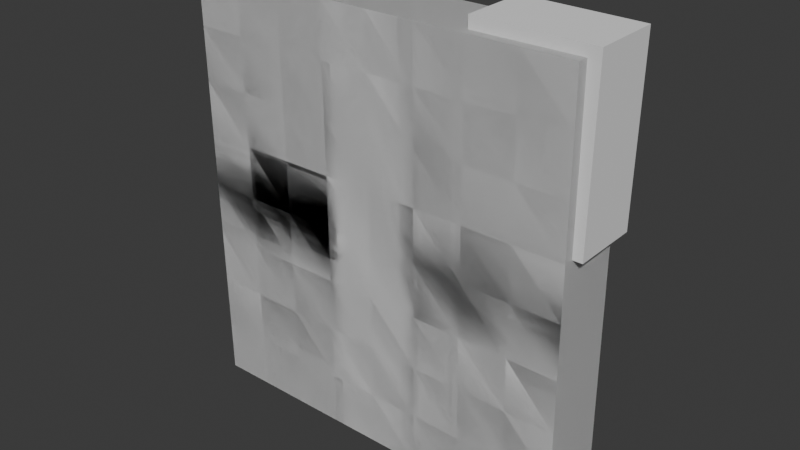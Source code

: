 # Source: maske-of-demiurg.blend  (saved by Blender 4.4.32; exported with 4.5.12 LTS)
import bpy
from mathutils import Matrix  # noqa: F401  (used for matrix-valued properties, if any)

bpy.ops.wm.read_factory_settings(use_empty=True)
scene = bpy.context.scene
scene.name = 'Scene'

# ---- world
world_world = bpy.data.worlds.new('World'); scene.world = world_world
world_world.use_nodes = True; world_world.node_tree.nodes.clear()
_N = world_world.node_tree.nodes; _L = world_world.node_tree.links
n0 = _N.new('ShaderNodeOutputWorld'); n0.name = 'World Output'; n0.location = (300, 300)
n1 = _N.new('ShaderNodeBackground'); n1.name = 'Background'; n1.location = (10, 300)
n1.inputs[0].default_value = (0.05088, 0.05088, 0.05088, 1.0)
_L.new(n1.outputs[0], n0.inputs[0])
n0.is_active_output = True
world_world.color = (0.05088, 0.05088, 0.05088)
world_world.sun_shadow_jitter_overblur = 0.0

# ---- meshes
me_x = bpy.data.meshes.new('Куб')
me_x.from_pydata([(-1.0, -1.0, -1.0), (-1.0, -1.0, 1.0), (-1.0, 1.0, -1.0), (-1.0, 1.0, 1.0), (1.0, -1.0, -1.0), (1.0, -1.0, 1.0), (1.0, 1.0, -1.0), (1.0, 1.0, 1.0), (-1.0, -1.0, 0.0), (-1.0, 1.0, 0.0), (1.0, 1.0, 0.0), (1.0, -1.0, 0.0), (0.0, 1.0, -1.0), (0.0, 1.0, 1.0), (0.0, -1.0, -1.0), (0.0, -1.0, 1.0), (0.0, -1.0, 0.0), (0.0, 1.0, 0.0), (0.5, 1.0, 1.0), (0.5, -1.0, -1.0), (0.5007, 1.0, 0.0006751), (0.5004, 0.8898, -0.9996), (0.5, -1.0, 1.0), (0.5, -1.0, 0.0), (-0.5007, 0.9993, -1.0), (-0.5, -1.0, 1.0), (-0.5, -1.0, 0.0), (-0.5, 1.0, 1.0), (-0.5, -1.0, -1.0), (-0.4996, 0.8898, 0.0004456), (-1.0, 1.0, -0.5), (1.0, 1.0, -0.5), (1.0, -1.0, -0.5), (-1.0, -1.0, -0.5), (0.0, 1.0, -0.5), (0.0, -1.0, -0.5), (0.5, -1.0, -0.5), (0.5007, 1.0, -0.5007), (-0.5002, 1.0, -0.4998), (-0.5, -1.0, -0.5), (-1.0, -1.0, 0.5), (-1.0, 1.0, 0.5), (1.0, 1.0, 0.5), (1.0, -1.0, 0.5), (0.0, -1.0, 0.5), (0.0, 1.0, 0.5), (0.5, -1.0, 0.5), (0.5, 1.0, 0.5), (-0.5, 1.0, 0.5), (-0.5, -1.0, 0.5), (-1.0, 1.0, 0.25), (1.0, 1.0, 0.25), (1.0, -1.0, 0.25), (0.0, -1.0, 0.25), (0.0, 1.0, 0.25), (0.5, -1.0, 0.25), (0.5, 1.0, 0.25), (-0.5, 1.0, 0.25), (-0.5, -1.0, 0.25), (-1.0, -1.0, 0.25), (-1.0, -1.0, 0.75), (-1.0, 1.0, 0.75), (1.0, 1.0, 0.75), (1.0, -1.0, 0.75), (0.0, -1.0, 0.75), (0.0004806, 0.8599, 0.7506), (0.5, -1.0, 0.75), (0.5, 1.0, 0.75), (-0.5, 1.0, 0.75), (-0.5, -1.0, 0.75), (-1.0, -1.0, -0.25), (-1.0, 1.0, -0.25), (1.0, 1.0, -0.25), (1.0, -1.0, -0.25), (0.0, 1.0, -0.25), (0.0, -1.0, -0.25), (0.5, -1.0, -0.25), (0.5007, 1.0, -0.2493), (-0.5002, 1.0, -0.2502), (-0.5, -1.0, -0.25), (-1.0, 1.0, -0.75), (1.0, 1.0, -0.75), (1.0, -1.0, -0.75), (0.0, 1.0, -0.75), (0.0, -1.0, -0.75), (0.5, -1.0, -0.75), (0.501, 1.0, -0.75), (-0.501, 1.0, -0.75), (-0.5, -1.0, -0.75), (-1.0, -1.0, -0.75), (0.75, 1.0, 1.0), (0.75, -1.0, -1.0), (0.7507, 0.7998, 0.0008096), (0.75, 1.0, -1.0), (0.75, -1.0, 1.0), (0.75, -1.0, 0.0), (0.75, -1.0, -0.5), (0.7504, 0.8898, -0.4996), (0.75, -1.0, 0.5), (0.75, 1.0, 0.5), (0.7507, 0.7998, 0.2508), (0.75, -1.0, 0.25), (0.75, -1.0, 0.75), (0.75, 1.0, 0.75), (0.75, -1.0, -0.25), (0.7504, 0.8898, -0.2496), (0.75, 1.0, -0.75), (0.75, -1.0, -0.75), (0.2504, 0.8898, -0.9996), (0.25, -1.0, 1.0), (0.25, -1.0, 0.0), (0.2505, 0.8599, 1.001), (0.25, -1.0, -1.0), (0.25, 0.7998, 0.001485), (0.2493, 1.0, -0.4993), (0.25, -1.0, -0.5), (0.25, 1.0, 0.5), (0.25, -1.0, 0.5), (0.25, -1.0, 0.25), (0.25, 1.0, 0.25), (0.2505, 0.8599, 0.7506), (0.25, -1.0, 0.75), (0.2493, 1.0, -0.2507), (0.25, -1.0, -0.25), (0.25, -1.0, -0.75), (0.249, 1.0, -0.75), (-0.25, 1.0, 1.0), (-0.25, -1.0, -1.0), (-0.2496, 0.8898, 0.0004456), (-0.2493, 0.9993, -1.0), (-0.25, -1.0, 1.0), (-0.25, -1.0, 0.0), (-0.25, -1.0, -0.5), (-0.2496, 0.8898, -0.4996), (-0.25, -1.0, 0.5), (-0.25, 1.0, 0.5), (-0.2493, 0.7998, 0.2508), (-0.25, -1.0, 0.25), (-0.25, -1.0, 0.75), (-0.25, 1.0, 0.75), (-0.25, -1.0, -0.25), (-0.2496, 0.8898, -0.2496), (-0.2496, 0.8898, -0.7496), (-0.25, -1.0, -0.75), (-0.75, 1.0, -1.0), (-0.75, -1.0, 1.0), (-0.75, -1.0, 0.0), (-0.75, 1.0, 1.0), (-0.75, -1.0, -1.0), (-0.75, 1.0, 0.0), (-0.7504, 1.0, -0.5004), (-0.75, -1.0, -0.5), (-0.75, 1.0, 0.5), (-0.75, -1.0, 0.5), (-0.75, -1.0, 0.25), (-0.75, 1.0, 0.25), (-0.75, 1.0, 0.75), (-0.75, -1.0, 0.75), (-0.7504, 1.0, -0.2496), (-0.75, -1.0, -0.25), (-0.75, -1.0, -0.75), (-0.75, 1.0, -0.75), (-0.4993, 1.0, -0.2493), (-0.4993, 1.0, -0.5007), (-0.7507, 1.0, -0.5007), (-0.7507, 1.0, -0.2493), (0.2504, 0.8898, 0.0004456), (0.5004, 0.8898, 0.0004456), (0.5004, 0.8898, -0.7496), (0.5007, 0.9993, -1.0), (-0.2496, 0.8898, -0.9996), (-0.4996, 0.8898, -0.9996), (-0.4996, 0.8898, -0.7496), (-0.4996, 0.8898, -0.2496), (0.5004, 0.8898, -0.2496), (0.4993, 1.0, -0.2507), (0.5004, 0.8898, -0.4996), (0.4993, 1.0, -0.4993), (-0.4996, 0.8898, -0.4996), (-0.7496, 0.8898, -0.4996), (0.2504, 0.8898, -0.4996), (-0.5007, 1.0, 0.0006745), (-0.4992, 0.8898, -0.2491), (-0.7496, 0.8898, -0.2496), (0.2504, 0.8898, -0.2496), (-0.4992, 0.8898, -0.5), (0.7507, 1.0, -0.5007), (0.7507, 1.0, -0.2493), (0.2493, 0.9993, -1.0), (0.2504, 0.8898, -0.7496), (-0.2486, 0.7998, 0.001485), (-0.2493, 1.0, -0.4993), (-0.2493, 1.0, -0.2507), (-0.249, 1.0, -0.75), (-0.7493, 0.7998, 0.0008096), (-0.5, 0.7998, 0.001484), (0.2507, 0.7998, 0.2508), (0.5007, 0.7998, 0.2508), (-0.7493, 0.7998, 0.2508), (-0.4993, 0.7998, 0.2508), (0.5014, 0.7998, 0.001485), (0.75, 1.0, 0.0), (0.75, 1.0, 0.25), (0.2493, 1.0, 0.0006751), (-0.25, 1.0, 0.25), (-0.2493, 1.0, 0.0006751), (-0.2495, 0.8599, 1.001), (0.0004806, 0.8599, 1.001), (-0.2495, 0.8599, 0.7506), (0.0, 1.0, 0.75), (0.25, 1.0, 1.0), (0.25, 1.0, 0.75), (-1.039, 1.334, 1.051), (-1.043, 1.311, 0.2526), (-1.036, -0.6693, 1.052), (-1.041, -0.6929, 0.254), (-0.4619, 1.363, 1.048), (-0.4662, 1.34, 0.25), (-0.4591, -0.6403, 1.05), (-0.4633, -0.6639, 0.2514), (0.4782, 1.28, 1.053), (0.4661, 1.259, 0.2553), (0.4822, -0.7237, 1.055), (0.4701, -0.7449, 0.2565), (1.055, 1.32, 1.046), (1.043, 1.299, 0.2478), (1.059, -0.6839, 1.047), (1.047, -0.705, 0.249), (-1.0, -1.0, -1.0), (-1.0, -1.0, 1.0), (-1.0, 1.0, -1.0), (-1.0, 1.0, 1.0), (1.0, -1.0, -1.0), (1.0, -1.0, 1.0), (1.0, 1.0, -1.0), (1.0, 1.0, 1.0), (-1.0, -1.0, 3.353e-08), (-1.0, 1.0, 3.353e-08), (1.0, 1.0, 3.353e-08), (1.0, -1.0, 3.353e-08), (-2.404e-07, 1.0, -1.0), (-2.367e-07, 1.0, 1.0), (-2.402e-07, -1.0, -1.0), (-2.364e-07, -1.0, 1.0), (-2.383e-07, -1.0, 3.353e-08), (-2.385e-07, 1.0, 3.353e-08), (0.5, 1.0, 1.0), (0.5, -1.0, -1.0), (0.5007, 1.0, 0.0006751), (0.5004, 0.8898, -0.9996), (0.5, -1.0, 1.0), (0.5, -1.0, 3.353e-08), (-0.5007, 0.9993, -1.0), (-0.5, -1.0, 1.0), (-0.5, -1.0, 3.353e-08), (-0.5, 1.0, 1.0), (-0.5, -1.0, -1.0), (-0.4996, 0.8898, 0.0004456), (-1.0, 1.0, -0.5), (1.0, 1.0, -0.5), (1.0, -1.0, -0.5), (-1.0, -1.0, -0.5), (-2.395e-07, 1.0, -0.5), (-2.392e-07, -1.0, -0.5), (0.5, -1.0, -0.5), (0.5007, 1.0, -0.5007), (-0.5002, 1.0, -0.4998), (-0.5, -1.0, -0.5), (-1.0, -1.0, 0.5), (-1.0, 1.0, 0.5), (1.0, 1.0, 0.5), (1.0, -1.0, 0.5), (-2.374e-07, -1.0, 0.5), (-2.376e-07, 1.0, 0.5), (0.5, -1.0, 0.5), (0.5, 1.0, 0.5), (-0.5, 1.0, 0.5), (-0.5, -1.0, 0.5), (-1.0, 1.0, 0.25), (1.0, 1.0, 0.25), (1.0, -1.0, 0.25), (-2.378e-07, -1.0, 0.25), (-2.381e-07, 1.0, 0.25), (0.5, -1.0, 0.25), (0.5, 1.0, 0.25), (-0.5, 1.0, 0.25), (-0.5, -1.0, 0.25), (-1.0, -1.0, 0.25), (-1.0, -1.0, 0.75), (-1.0, 1.0, 0.75), (1.0, 1.0, 0.75), (1.0, -1.0, 0.75), (-2.369e-07, -1.0, 0.75), (0.0004803, 0.8599, 0.7506), (0.5, -1.0, 0.75), (0.5, 1.0, 0.75), (-0.5, 1.0, 0.75), (-0.5, -1.0, 0.75), (-1.0, -1.0, -0.25), (-1.0, 1.0, -0.25), (1.0, 1.0, -0.25), (1.0, -1.0, -0.25), (-2.39e-07, 1.0, -0.25), (-2.388e-07, -1.0, -0.25), (0.5, -1.0, -0.25), (0.5007, 1.0, -0.2493), (-0.5002, 1.0, -0.2502), (-0.5, -1.0, -0.25), (-1.0, 1.0, -0.75), (1.0, 1.0, -0.75), (1.0, -1.0, -0.75), (-2.399e-07, 1.0, -0.75), (-2.397e-07, -1.0, -0.75), (0.5, -1.0, -0.75), (0.501, 1.0, -0.75), (-0.501, 1.0, -0.75), (-0.5, -1.0, -0.75), (-1.0, -1.0, -0.75), (0.75, 1.0, 1.0), (0.75, -1.0, -1.0), (0.7507, 0.7998, 0.0008097), (0.75, 1.0, -1.0), (0.75, -1.0, 1.0), (0.75, -1.0, 3.353e-08), (0.75, -1.0, -0.5), (0.7504, 0.8898, -0.4996), (0.75, -1.0, 0.5), (0.75, 1.0, 0.5), (0.7507, 0.7998, 0.2508), (0.75, -1.0, 0.25), (0.75, -1.0, 0.75), (0.75, 1.0, 0.75), (0.75, -1.0, -0.25), (0.7504, 0.8898, -0.2496), (0.75, 1.0, -0.75), (0.75, -1.0, -0.75), (0.2504, 0.8898, -0.9996), (0.25, -1.0, 1.0), (0.25, -1.0, 3.353e-08), (0.2505, 0.8599, 1.001), (0.25, -1.0, -1.0), (0.25, 0.7998, 0.001485), (0.2493, 1.0, -0.4993), (0.25, -1.0, -0.5), (0.25, 1.0, 0.5), (0.25, -1.0, 0.5), (0.25, -1.0, 0.25), (0.25, 1.0, 0.25), (0.2505, 0.8599, 0.7506), (0.25, -1.0, 0.75), (0.2493, 1.0, -0.2507), (0.25, -1.0, -0.25), (0.25, -1.0, -0.75), (0.249, 1.0, -0.75), (-0.25, 1.0, 1.0), (-0.25, -1.0, -1.0), (-0.2496, 0.8898, 0.0004456), (-0.2493, 0.9993, -1.0), (-0.25, -1.0, 1.0), (-0.25, -1.0, 3.353e-08), (-0.25, -1.0, -0.5), (-0.2496, 0.8898, -0.4996), (-0.25, -1.0, 0.5), (-0.25, 1.0, 0.5), (-0.2493, 0.7998, 0.2508), (-0.25, -1.0, 0.25), (-0.25, -1.0, 0.75), (-0.25, 1.0, 0.75), (-0.25, -1.0, -0.25), (-0.2496, 0.8898, -0.2496), (-0.2496, 0.8898, -0.7496), (-0.25, -1.0, -0.75), (-0.75, 1.0, -1.0), (-0.75, -1.0, 1.0), (-0.75, -1.0, 3.353e-08), (-0.75, 1.0, 1.0), (-0.75, -1.0, -1.0), (-0.75, 1.0, 3.353e-08), (-0.7504, 1.0, -0.5004), (-0.75, -1.0, -0.5), (-0.75, 1.0, 0.5), (-0.75, -1.0, 0.5), (-0.75, -1.0, 0.25), (-0.75, 1.0, 0.25), (-0.75, 1.0, 0.75), (-0.75, -1.0, 0.75), (-0.7504, 1.0, -0.2496), (-0.75, -1.0, -0.25), (-0.75, -1.0, -0.75), (-0.75, 1.0, -0.75), (-0.4993, 1.0, -0.2493), (-0.4993, 1.0, -0.5007), (-0.7507, 1.0, -0.5007), (-0.7507, 1.0, -0.2493), (0.2504, 0.8898, 0.0004456), (0.5004, 0.8898, 0.0004456), (0.5004, 0.8898, -0.7496), (0.5007, 0.9993, -1.0), (-0.2496, 0.8898, -0.9996), (-0.4996, 0.8898, -0.9996), (-0.4996, 0.8898, -0.7496), (-0.4996, 0.8898, -0.2496), (0.5004, 0.8898, -0.2496), (0.4993, 1.0, -0.2507), (0.5004, 0.8898, -0.4996), (0.4993, 1.0, -0.4993), (-0.4996, 0.8898, -0.4996), (-0.7496, 0.8898, -0.4996), (0.2504, 0.8898, -0.4996), (-0.5007, 1.0, 0.0006745), (-0.4992, 0.8898, -0.2491), (-0.7496, 0.8898, -0.2496), (0.2504, 0.8898, -0.2496), (-0.4992, 0.8898, -0.5), (0.7507, 1.0, -0.5007), (0.7507, 1.0, -0.2493), (0.2493, 0.9993, -1.0), (0.2504, 0.8898, -0.7496), (-0.2486, 0.7998, 0.001485), (-0.2493, 1.0, -0.4993), (-0.2493, 1.0, -0.2507), (-0.249, 1.0, -0.75), (-0.7493, 0.7998, 0.0008097), (-0.5, 0.7998, 0.001484), (0.2507, 0.7998, 0.2508), (0.5007, 0.7998, 0.2508), (-0.7493, 0.7998, 0.2508), (-0.4993, 0.7998, 0.2508), (0.5014, 0.7998, 0.001485), (0.75, 1.0, 3.353e-08), (0.75, 1.0, 0.25), (0.2493, 1.0, 0.0006751), (-0.25, 1.0, 0.25), (-0.2493, 1.0, 0.0006751), (-0.2495, 0.8599, 1.001), (0.0004803, 0.8599, 1.001), (-0.2495, 0.8599, 0.7506), (-2.371e-07, 1.0, 0.75), (0.25, 1.0, 1.0), (0.25, 1.0, 0.75)], [], [(60, 1, 3, 61), (103, 90, 7, 62), (62, 7, 5, 63), (157, 145, 1, 60), (93, 6, 4, 91), (147, 3, 1, 145), (159, 146, 8, 70), (72, 10, 11, 73), (187, 201, 10, 72), (70, 8, 9, 71), (192, 205, 17, 74), (123, 110, 16, 75), (210, 13, 15, 109), (129, 12, 14, 127), (121, 109, 15, 64), (208, 206, 207, 65), (102, 94, 22, 66), (90, 18, 22, 94), (104, 95, 23, 76), (184, 166, 167, 174), (188, 169, 19, 112), (211, 210, 18, 67), (156, 147, 27, 68), (144, 24, 28, 148), (158, 149, 181, 78), (140, 131, 26, 79), (126, 27, 25, 130), (138, 130, 25, 69), (143, 132, 39, 88), (161, 150, 38, 87), (189, 180, 176, 168), (107, 96, 36, 85), (124, 115, 35, 84), (193, 191, 34, 83), (89, 33, 30, 80), (106, 186, 31, 81), (81, 31, 32, 82), (160, 151, 33, 89), (137, 134, 49, 58), (155, 152, 48, 57), (119, 116, 47, 56), (101, 98, 46, 55), (204, 135, 45, 54), (118, 117, 44, 53), (154, 153, 40, 59), (51, 42, 43, 52), (202, 99, 42, 51), (59, 40, 41, 50), (8, 59, 50, 9), (201, 202, 51, 10), (10, 51, 52, 11), (146, 154, 59, 8), (110, 118, 53, 16), (205, 204, 54, 17), (95, 101, 55, 23), (113, 196, 197, 200), (194, 198, 199, 195), (131, 137, 58, 26), (134, 138, 69, 49), (152, 156, 68, 48), (116, 211, 67, 47), (98, 102, 66, 46), (135, 139, 209, 45), (117, 121, 64, 44), (153, 157, 60, 40), (42, 62, 63, 43), (99, 103, 62, 42), (40, 60, 61, 41), (132, 140, 79, 39), (179, 183, 173, 178), (114, 122, 175, 177), (96, 104, 76, 36), (115, 123, 75, 35), (191, 192, 74, 34), (33, 70, 71, 30), (186, 187, 72, 31), (31, 72, 73, 32), (151, 159, 70, 33), (148, 160, 89, 0), (6, 81, 82, 4), (93, 106, 81, 6), (0, 89, 80, 2), (129, 193, 83, 12), (112, 124, 84, 14), (91, 107, 85, 19), (108, 189, 168, 21), (144, 161, 87, 24), (127, 143, 88, 28), (4, 82, 107, 91), (169, 86, 106, 93), (176, 174, 105, 97), (32, 73, 104, 96), (47, 67, 103, 99), (43, 63, 102, 98), (11, 52, 101, 95), (200, 197, 100, 92), (56, 47, 99, 202), (52, 43, 98, 101), (86, 37, 186, 106), (82, 32, 96, 107), (73, 11, 95, 104), (7, 90, 94, 5), (63, 5, 94, 102), (77, 20, 201, 187), (169, 93, 91, 19), (67, 18, 90, 103), (12, 83, 125, 188), (19, 85, 124, 112), (36, 76, 123, 115), (34, 74, 122, 114), (46, 66, 121, 117), (45, 209, 211, 116), (17, 54, 119, 203), (23, 55, 118, 110), (55, 46, 117, 118), (54, 45, 116, 119), (85, 36, 115, 124), (83, 34, 114, 125), (65, 207, 111, 120), (12, 188, 112, 14), (74, 17, 203, 122), (66, 22, 109, 121), (18, 210, 109, 22), (76, 23, 110, 123), (14, 84, 143, 127), (171, 172, 142, 170), (38, 78, 192, 191), (35, 75, 140, 132), (48, 68, 139, 135), (44, 64, 138, 134), (16, 53, 137, 131), (195, 199, 136, 190), (57, 48, 135, 204), (53, 44, 134, 137), (172, 185, 133, 142), (84, 35, 132, 143), (64, 15, 130, 138), (13, 126, 130, 15), (75, 16, 131, 140), (68, 27, 126, 139), (24, 129, 127, 28), (182, 29, 128, 141), (2, 80, 161, 144), (28, 88, 160, 148), (39, 79, 159, 151), (30, 71, 158, 150), (49, 69, 157, 153), (41, 61, 156, 152), (9, 50, 155, 149), (26, 58, 154, 146), (58, 49, 153, 154), (50, 41, 152, 155), (88, 39, 151, 160), (80, 30, 150, 161), (71, 9, 149, 158), (2, 144, 148, 0), (61, 3, 147, 156), (79, 26, 146, 159), (27, 147, 145, 25), (69, 25, 145, 157), (78, 38, 163, 162), (38, 150, 164, 163), (158, 78, 162, 165), (150, 158, 165, 164), (203, 20, 167, 166), (86, 169, 21, 168), (129, 24, 171, 170), (24, 87, 172, 171), (177, 175, 174, 176), (162, 163, 178, 173), (163, 164, 179, 178), (114, 177, 176, 180), (20, 77, 174, 167), (78, 181, 29, 182), (165, 162, 173, 183), (175, 122, 184, 174), (37, 86, 168, 176), (87, 38, 185, 172), (186, 37, 176, 97), (77, 187, 105, 174), (187, 186, 97, 105), (169, 188, 108, 21), (188, 125, 189, 108), (125, 114, 180, 189), (122, 203, 166, 184), (181, 205, 128, 29), (38, 191, 133, 185), (192, 78, 182, 141), (193, 129, 170, 142), (191, 193, 142, 133), (205, 192, 141, 128), (164, 165, 183, 179), (181, 149, 194, 195), (119, 56, 197, 196), (155, 57, 199, 198), (201, 20, 200, 92), (56, 202, 100, 197), (202, 201, 92, 100), (203, 119, 196, 113), (57, 204, 136, 199), (204, 205, 190, 136), (149, 155, 198, 194), (20, 203, 113, 200), (205, 181, 195, 190), (126, 13, 207, 206), (209, 139, 208, 65), (13, 210, 111, 207), (211, 209, 65, 120), (210, 211, 120, 111), (139, 126, 206, 208), (212, 213, 215, 214), (214, 215, 219, 218), (218, 219, 217, 216), (216, 217, 213, 212), (214, 218, 216, 212), (219, 215, 213, 217), (220, 221, 223, 222), (222, 223, 227, 226), (226, 227, 225, 224), (224, 225, 221, 220), (222, 226, 224, 220), (227, 223, 221, 225), (288, 229, 231, 289), (331, 318, 235, 290), (290, 235, 233, 291), (385, 373, 229, 288), (321, 234, 232, 319), (375, 231, 229, 373), (387, 374, 236, 298), (300, 238, 239, 301), (415, 429, 238, 300), (298, 236, 237, 299), (420, 433, 245, 302), (351, 338, 244, 303), (438, 241, 243, 337), (357, 240, 242, 355), (349, 337, 243, 292), (436, 434, 435, 293), (330, 322, 250, 294), (318, 246, 250, 322), (332, 323, 251, 304), (412, 394, 395, 402), (416, 397, 247, 340), (439, 438, 246, 295), (384, 375, 255, 296), (372, 252, 256, 376), (386, 377, 409, 306), (368, 359, 254, 307), (354, 255, 253, 358), (366, 358, 253, 297), (371, 360, 267, 316), (389, 378, 266, 315), (417, 408, 404, 396), (335, 324, 264, 313), (352, 343, 263, 312), (421, 419, 262, 311), (317, 261, 258, 308), (334, 414, 259, 309), (309, 259, 260, 310), (388, 379, 261, 317), (365, 362, 277, 286), (383, 380, 276, 285), (347, 344, 275, 284), (329, 326, 274, 283), (432, 363, 273, 282), (346, 345, 272, 281), (382, 381, 268, 287), (279, 270, 271, 280), (430, 327, 270, 279), (287, 268, 269, 278), (236, 287, 278, 237), (429, 430, 279, 238), (238, 279, 280, 239), (374, 382, 287, 236), (338, 346, 281, 244), (433, 432, 282, 245), (323, 329, 283, 251), (341, 424, 425, 428), (422, 426, 427, 423), (359, 365, 286, 254), (362, 366, 297, 277), (380, 384, 296, 276), (344, 439, 295, 275), (326, 330, 294, 274), (363, 367, 437, 273), (345, 349, 292, 272), (381, 385, 288, 268), (270, 290, 291, 271), (327, 331, 290, 270), (268, 288, 289, 269), (360, 368, 307, 267), (407, 411, 401, 406), (342, 350, 403, 405), (324, 332, 304, 264), (343, 351, 303, 263), (419, 420, 302, 262), (261, 298, 299, 258), (414, 415, 300, 259), (259, 300, 301, 260), (379, 387, 298, 261), (376, 388, 317, 228), (234, 309, 310, 232), (321, 334, 309, 234), (228, 317, 308, 230), (357, 421, 311, 240), (340, 352, 312, 242), (319, 335, 313, 247), (336, 417, 396, 249), (372, 389, 315, 252), (355, 371, 316, 256), (232, 310, 335, 319), (397, 314, 334, 321), (404, 402, 333, 325), (260, 301, 332, 324), (275, 295, 331, 327), (271, 291, 330, 326), (239, 280, 329, 323), (428, 425, 328, 320), (284, 275, 327, 430), (280, 271, 326, 329), (314, 265, 414, 334), (310, 260, 324, 335), (301, 239, 323, 332), (235, 318, 322, 233), (291, 233, 322, 330), (305, 248, 429, 415), (397, 321, 319, 247), (295, 246, 318, 331), (240, 311, 353, 416), (247, 313, 352, 340), (264, 304, 351, 343), (262, 302, 350, 342), (274, 294, 349, 345), (273, 437, 439, 344), (245, 282, 347, 431), (251, 283, 346, 338), (283, 274, 345, 346), (282, 273, 344, 347), (313, 264, 343, 352), (311, 262, 342, 353), (293, 435, 339, 348), (240, 416, 340, 242), (302, 245, 431, 350), (294, 250, 337, 349), (246, 438, 337, 250), (304, 251, 338, 351), (242, 312, 371, 355), (399, 400, 370, 398), (266, 306, 420, 419), (263, 303, 368, 360), (276, 296, 367, 363), (272, 292, 366, 362), (244, 281, 365, 359), (423, 427, 364, 418), (285, 276, 363, 432), (281, 272, 362, 365), (400, 413, 361, 370), (312, 263, 360, 371), (292, 243, 358, 366), (241, 354, 358, 243), (303, 244, 359, 368), (296, 255, 354, 367), (252, 357, 355, 256), (410, 257, 356, 369), (230, 308, 389, 372), (256, 316, 388, 376), (267, 307, 387, 379), (258, 299, 386, 378), (277, 297, 385, 381), (269, 289, 384, 380), (237, 278, 383, 377), (254, 286, 382, 374), (286, 277, 381, 382), (278, 269, 380, 383), (316, 267, 379, 388), (308, 258, 378, 389), (299, 237, 377, 386), (230, 372, 376, 228), (289, 231, 375, 384), (307, 254, 374, 387), (255, 375, 373, 253), (297, 253, 373, 385), (306, 266, 391, 390), (266, 378, 392, 391), (386, 306, 390, 393), (378, 386, 393, 392), (431, 248, 395, 394), (314, 397, 249, 396), (357, 252, 399, 398), (252, 315, 400, 399), (405, 403, 402, 404), (390, 391, 406, 401), (391, 392, 407, 406), (342, 405, 404, 408), (248, 305, 402, 395), (306, 409, 257, 410), (393, 390, 401, 411), (403, 350, 412, 402), (265, 314, 396, 404), (315, 266, 413, 400), (414, 265, 404, 325), (305, 415, 333, 402), (415, 414, 325, 333), (397, 416, 336, 249), (416, 353, 417, 336), (353, 342, 408, 417), (350, 431, 394, 412), (409, 433, 356, 257), (266, 419, 361, 413), (420, 306, 410, 369), (421, 357, 398, 370), (419, 421, 370, 361), (433, 420, 369, 356), (392, 393, 411, 407), (409, 377, 422, 423), (347, 284, 425, 424), (383, 285, 427, 426), (429, 248, 428, 320), (284, 430, 328, 425), (430, 429, 320, 328), (431, 347, 424, 341), (285, 432, 364, 427), (432, 433, 418, 364), (377, 383, 426, 422), (248, 431, 341, 428), (433, 409, 423, 418), (354, 241, 435, 434), (437, 367, 436, 293), (241, 438, 339, 435), (439, 437, 293, 348), (438, 439, 348, 339), (367, 354, 434, 436)])
_uv = me_x.uv_layers.new(name='UVКарта')
_uv.uv.foreach_set('vector', [0.5938, 0.0, 0.625, 0.0, 0.625, 0.25, 0.5938, 0.25, 0.5938, 0.4688, 0.625, 0.4688, 0.625, 0.5, 0.5938, 0.5, 0.5938, 0.5, 0.625, 0.5, 0.625, 0.75, 0.5938, 0.75, 0.5938, 0.9688, 0.625, 0.9688, 0.625, 1.0, 0.5938, 1.0, 0.3438, 0.5, 0.375, 0.5, 0.375, 0.75, 0.3438, 0.75, 0.8438, 0.5, 0.875, 0.5, 0.875, 0.75, 0.8438, 0.75, 0.4688, 0.9688, 0.5, 0.9688, 0.5, 1.0, 0.4688, 1.0, 0.4688, 0.5, 0.5, 0.5, 0.5, 0.75, 0.4688, 0.75, 0.4688, 0.4688, 0.5, 0.4688, 0.5, 0.5, 0.4688, 0.5, 0.4688, 0.0, 0.5, 0.0, 0.5, 0.25, 0.4688, 0.25, 0.4687, 0.3438, 0.5001, 0.3438, 0.5, 0.375, 0.4688, 0.375, 0.4688, 0.8438, 0.5, 0.8438, 0.5, 0.875, 0.4688, 0.875, 0.7188, 0.5, 0.75, 0.5, 0.75, 0.75, 0.7188, 0.75, 0.2188, 0.5001, 0.25, 0.5, 0.25, 0.75, 0.2188, 0.75, 0.5938, 0.8438, 0.625, 0.8438, 0.625, 0.875, 0.5938, 0.875, 0.5938, 0.3438, 0.625, 0.3438, 0.625, 0.375, 0.5938, 0.375, 0.5938, 0.7812, 0.625, 0.7812, 0.625, 0.8125, 0.5938, 0.8125, 0.6562, 0.5, 0.6875, 0.5, 0.6875, 0.75, 0.6562, 0.75, 0.4688, 0.7812, 0.5, 0.7812, 0.5, 0.8125, 0.4688, 0.8125, 0.4688, 0.4062, 0.5, 0.4062, 0.5, 0.4375, 0.4688, 0.4375, 0.2812, 0.5001, 0.3126, 0.5001, 0.3125, 0.75, 0.2812, 0.75, 0.5938, 0.4062, 0.625, 0.4062, 0.625, 0.4375, 0.5938, 0.4375, 0.5938, 0.2812, 0.625, 0.2812, 0.625, 0.3125, 0.5938, 0.3125, 0.1562, 0.5, 0.1874, 0.5001, 0.1875, 0.75, 0.1562, 0.75, 0.4688, 0.2812, 0.5, 0.2812, 0.5001, 0.3124, 0.4687, 0.3125, 0.4688, 0.9062, 0.5, 0.9062, 0.5, 0.9375, 0.4688, 0.9375, 0.7812, 0.5, 0.8125, 0.5, 0.8125, 0.75, 0.7812, 0.75, 0.5938, 0.9062, 0.625, 0.9062, 0.625, 0.9375, 0.5938, 0.9375, 0.4062, 0.9062, 0.4375, 0.9062, 0.4375, 0.9375, 0.4062, 0.9375, 0.4062, 0.2812, 0.4374, 0.2812, 0.4375, 0.3125, 0.4063, 0.3124, 0.4062, 0.4062, 0.4375, 0.4062, 0.4375, 0.4375, 0.4062, 0.4375, 0.4062, 0.7812, 0.4375, 0.7812, 0.4375, 0.8125, 0.4062, 0.8125, 0.4062, 0.8438, 0.4375, 0.8438, 0.4375, 0.875, 0.4062, 0.875, 0.4062, 0.3439, 0.4376, 0.3438, 0.4375, 0.375, 0.4062, 0.375, 0.4062, 0.0, 0.4375, 0.0, 0.4375, 0.25, 0.4062, 0.25, 0.4062, 0.4688, 0.4374, 0.4688, 0.4375, 0.5, 0.4062, 0.5, 0.4062, 0.5, 0.4375, 0.5, 0.4375, 0.75, 0.4062, 0.75, 0.4062, 0.9688, 0.4375, 0.9688, 0.4375, 1.0, 0.4062, 1.0, 0.5312, 0.9062, 0.5625, 0.9062, 0.5625, 0.9375, 0.5312, 0.9375, 0.5312, 0.2812, 0.5625, 0.2812, 0.5625, 0.3125, 0.5312, 0.3125, 0.5312, 0.4062, 0.5625, 0.4062, 0.5625, 0.4375, 0.5312, 0.4375, 0.5312, 0.7812, 0.5625, 0.7812, 0.5625, 0.8125, 0.5312, 0.8125, 0.5312, 0.3438, 0.5625, 0.3438, 0.5625, 0.375, 0.5312, 0.375, 0.5312, 0.8438, 0.5625, 0.8438, 0.5625, 0.875, 0.5312, 0.875, 0.5312, 0.9688, 0.5625, 0.9688, 0.5625, 1.0, 0.5312, 1.0, 0.5312, 0.5, 0.5625, 0.5, 0.5625, 0.75, 0.5312, 0.75, 0.5312, 0.4688, 0.5625, 0.4688, 0.5625, 0.5, 0.5312, 0.5, 0.5312, 0.0, 0.5625, 0.0, 0.5625, 0.25, 0.5312, 0.25, 0.5, 0.0, 0.5312, 0.0, 0.5312, 0.25, 0.5, 0.25, 0.5, 0.4688, 0.5312, 0.4688, 0.5312, 0.5, 0.5, 0.5, 0.5, 0.5, 0.5312, 0.5, 0.5312, 0.75, 0.5, 0.75, 0.5, 0.9688, 0.5312, 0.9688, 0.5312, 1.0, 0.5, 1.0, 0.5, 0.8438, 0.5312, 0.8438, 0.5312, 0.875, 0.5, 0.875, 0.5001, 0.3438, 0.5312, 0.3438, 0.5312, 0.375, 0.5, 0.375, 0.5, 0.7812, 0.5312, 0.7812, 0.5312, 0.8125, 0.5, 0.8125, 0.5001, 0.4062, 0.5312, 0.4062, 0.5312, 0.4375, 0.5001, 0.4376, 0.5, 0.2812, 0.5312, 0.2812, 0.5312, 0.3125, 0.5001, 0.3124, 0.5, 0.9062, 0.5312, 0.9062, 0.5312, 0.9375, 0.5, 0.9375, 0.5625, 0.9062, 0.5938, 0.9062, 0.5938, 0.9375, 0.5625, 0.9375, 0.5625, 0.2812, 0.5938, 0.2812, 0.5938, 0.3125, 0.5625, 0.3125, 0.5625, 0.4062, 0.5938, 0.4062, 0.5938, 0.4375, 0.5625, 0.4375, 0.5625, 0.7812, 0.5938, 0.7812, 0.5938, 0.8125, 0.5625, 0.8125, 0.5625, 0.3438, 0.5938, 0.3438, 0.5938, 0.375, 0.5625, 0.375, 0.5625, 0.8438, 0.5938, 0.8438, 0.5938, 0.875, 0.5625, 0.875, 0.5625, 0.9688, 0.5938, 0.9688, 0.5938, 1.0, 0.5625, 1.0, 0.5625, 0.5, 0.5938, 0.5, 0.5938, 0.75, 0.5625, 0.75, 0.5625, 0.4688, 0.5938, 0.4688, 0.5938, 0.5, 0.5625, 0.5, 0.5625, 0.0, 0.5938, 0.0, 0.5938, 0.25, 0.5625, 0.25, 0.4375, 0.9062, 0.4688, 0.9062, 0.4688, 0.9375, 0.4375, 0.9375, 0.4375, 0.2812, 0.4688, 0.2812, 0.4688, 0.3125, 0.4375, 0.3125, 0.4376, 0.4062, 0.4687, 0.4062, 0.4687, 0.4374, 0.4376, 0.4374, 0.4375, 0.7812, 0.4688, 0.7812, 0.4688, 0.8125, 0.4375, 0.8125, 0.4375, 0.8438, 0.4688, 0.8438, 0.4688, 0.875, 0.4375, 0.875, 0.4376, 0.3438, 0.4687, 0.3438, 0.4688, 0.375, 0.4375, 0.375, 0.4375, 0.0, 0.4688, 0.0, 0.4688, 0.25, 0.4375, 0.25, 0.4374, 0.4688, 0.4688, 0.4688, 0.4688, 0.5, 0.4375, 0.5, 0.4375, 0.5, 0.4688, 0.5, 0.4688, 0.75, 0.4375, 0.75, 0.4375, 0.9688, 0.4688, 0.9688, 0.4688, 1.0, 0.4375, 1.0, 0.375, 0.9688, 0.4062, 0.9688, 0.4062, 1.0, 0.375, 1.0, 0.375, 0.5, 0.4062, 0.5, 0.4062, 0.75, 0.375, 0.75, 0.375, 0.4688, 0.4062, 0.4688, 0.4062, 0.5, 0.375, 0.5, 0.375, 0.0, 0.4062, 0.0, 0.4062, 0.25, 0.375, 0.25, 0.375, 0.3438, 0.4062, 0.3439, 0.4062, 0.375, 0.375, 0.375, 0.375, 0.8438, 0.4062, 0.8438, 0.4062, 0.875, 0.375, 0.875, 0.375, 0.7812, 0.4062, 0.7812, 0.4062, 0.8125, 0.375, 0.8125, 0.375, 0.4062, 0.4062, 0.4062, 0.4062, 0.4375, 0.375, 0.4375, 0.375, 0.2812, 0.4062, 0.2812, 0.4063, 0.3124, 0.375, 0.3124, 0.375, 0.9062, 0.4062, 0.9062, 0.4062, 0.9375, 0.375, 0.9375, 0.375, 0.75, 0.4062, 0.75, 0.4062, 0.7812, 0.375, 0.7812, 0.375, 0.4376, 0.4062, 0.4376, 0.4062, 0.4688, 0.375, 0.4688, 0.4375, 0.4375, 0.4688, 0.4375, 0.4688, 0.4688, 0.4375, 0.4688, 0.4375, 0.75, 0.4688, 0.75, 0.4688, 0.7812, 0.4375, 0.7812, 0.5625, 0.4375, 0.5938, 0.4375, 0.5938, 0.4688, 0.5625, 0.4688, 0.5625, 0.75, 0.5938, 0.75, 0.5938, 0.7812, 0.5625, 0.7812, 0.5, 0.75, 0.5312, 0.75, 0.5312, 0.7812, 0.5, 0.7812, 0.5001, 0.4376, 0.5312, 0.4375, 0.5312, 0.4688, 0.5, 0.4688, 0.5312, 0.4375, 0.5625, 0.4375, 0.5625, 0.4688, 0.5312, 0.4688, 0.5312, 0.75, 0.5625, 0.75, 0.5625, 0.7812, 0.5312, 0.7812, 0.4062, 0.4376, 0.4374, 0.4376, 0.4374, 0.4688, 0.4062, 0.4688, 0.4062, 0.75, 0.4375, 0.75, 0.4375, 0.7812, 0.4062, 0.7812, 0.4688, 0.75, 0.5, 0.75, 0.5, 0.7812, 0.4688, 0.7812, 0.625, 0.5, 0.6562, 0.5, 0.6562, 0.75, 0.625, 0.75, 0.5938, 0.75, 0.625, 0.75, 0.625, 0.7812, 0.5938, 0.7812, 0.4688, 0.4376, 0.5001, 0.4376, 0.5, 0.4688, 0.4688, 0.4688, 0.3126, 0.5001, 0.3438, 0.5, 0.3438, 0.75, 0.3125, 0.75, 0.5938, 0.4375, 0.625, 0.4375, 0.625, 0.4688, 0.5938, 0.4688, 0.375, 0.375, 0.4062, 0.375, 0.4062, 0.4061, 0.375, 0.4062, 0.375, 0.8125, 0.4062, 0.8125, 0.4062, 0.8438, 0.375, 0.8438, 0.4375, 0.8125, 0.4688, 0.8125, 0.4688, 0.8438, 0.4375, 0.8438, 0.4375, 0.375, 0.4688, 0.375, 0.4687, 0.4062, 0.4376, 0.4062, 0.5625, 0.8125, 0.5938, 0.8125, 0.5938, 0.8438, 0.5625, 0.8438, 0.5625, 0.375, 0.5938, 0.375, 0.5938, 0.4062, 0.5625, 0.4062, 0.5, 0.375, 0.5312, 0.375, 0.5312, 0.4062, 0.5001, 0.4062, 0.5, 0.8125, 0.5312, 0.8125, 0.5312, 0.8438, 0.5, 0.8438, 0.5312, 0.8125, 0.5625, 0.8125, 0.5625, 0.8438, 0.5312, 0.8438, 0.5312, 0.375, 0.5625, 0.375, 0.5625, 0.4062, 0.5312, 0.4062, 0.4062, 0.8125, 0.4375, 0.8125, 0.4375, 0.8438, 0.4062, 0.8438, 0.4062, 0.375, 0.4375, 0.375, 0.4376, 0.4062, 0.4062, 0.4061, 0.5938, 0.375, 0.625, 0.375, 0.625, 0.4062, 0.5938, 0.4062, 0.25, 0.5, 0.2812, 0.5001, 0.2812, 0.75, 0.25, 0.75, 0.4688, 0.375, 0.5, 0.375, 0.5001, 0.4062, 0.4687, 0.4062, 0.5938, 0.8125, 0.625, 0.8125, 0.625, 0.8438, 0.5938, 0.8438, 0.6875, 0.5, 0.7188, 0.5, 0.7188, 0.75, 0.6875, 0.75, 0.4688, 0.8125, 0.5, 0.8125, 0.5, 0.8438, 0.4688, 0.8438, 0.375, 0.875, 0.4062, 0.875, 0.4062, 0.9062, 0.375, 0.9062, 0.375, 0.3125, 0.4062, 0.3125, 0.4062, 0.3438, 0.375, 0.3438, 0.4375, 0.3125, 0.4687, 0.3125, 0.4687, 0.3438, 0.4376, 0.3438, 0.4375, 0.875, 0.4688, 0.875, 0.4688, 0.9062, 0.4375, 0.9062, 0.5625, 0.3125, 0.5938, 0.3125, 0.5938, 0.3438, 0.5625, 0.3438, 0.5625, 0.875, 0.5938, 0.875, 0.5938, 0.9062, 0.5625, 0.9062, 0.5, 0.875, 0.5312, 0.875, 0.5312, 0.9062, 0.5, 0.9062, 0.5001, 0.3124, 0.5312, 0.3125, 0.5312, 0.3438, 0.5001, 0.3438, 0.5312, 0.3125, 0.5625, 0.3125, 0.5625, 0.3438, 0.5312, 0.3438, 0.5312, 0.875, 0.5625, 0.875, 0.5625, 0.9062, 0.5312, 0.9062, 0.4062, 0.3125, 0.4374, 0.3126, 0.4375, 0.3438, 0.4062, 0.3438, 0.4062, 0.875, 0.4375, 0.875, 0.4375, 0.9062, 0.4062, 0.9062, 0.5938, 0.875, 0.625, 0.875, 0.625, 0.9062, 0.5938, 0.9062, 0.75, 0.5, 0.7812, 0.5, 0.7812, 0.75, 0.75, 0.75, 0.4688, 0.875, 0.5, 0.875, 0.5, 0.9062, 0.4688, 0.9062, 0.5938, 0.3125, 0.625, 0.3125, 0.625, 0.3438, 0.5938, 0.3438, 0.1874, 0.5001, 0.2188, 0.5001, 0.2188, 0.75, 0.1875, 0.75, 0.4688, 0.3126, 0.5, 0.3125, 0.5, 0.3438, 0.4688, 0.3438, 0.375, 0.25, 0.4062, 0.25, 0.4062, 0.2812, 0.375, 0.2812, 0.375, 0.9375, 0.4062, 0.9375, 0.4062, 0.9688, 0.375, 0.9688, 0.4375, 0.9375, 0.4688, 0.9375, 0.4688, 0.9688, 0.4375, 0.9688, 0.4375, 0.25, 0.4688, 0.25, 0.4688, 0.2812, 0.4374, 0.2812, 0.5625, 0.9375, 0.5938, 0.9375, 0.5938, 0.9688, 0.5625, 0.9688, 0.5625, 0.25, 0.5938, 0.25, 0.5938, 0.2812, 0.5625, 0.2812, 0.5, 0.25, 0.5312, 0.25, 0.5312, 0.2812, 0.5, 0.2812, 0.5, 0.9375, 0.5312, 0.9375, 0.5312, 0.9688, 0.5, 0.9688, 0.5312, 0.9375, 0.5625, 0.9375, 0.5625, 0.9688, 0.5312, 0.9688, 0.5312, 0.25, 0.5625, 0.25, 0.5625, 0.2812, 0.5312, 0.2812, 0.4062, 0.9375, 0.4375, 0.9375, 0.4375, 0.9688, 0.4062, 0.9688, 0.4062, 0.25, 0.4375, 0.25, 0.4374, 0.2812, 0.4062, 0.2812, 0.4688, 0.25, 0.5, 0.25, 0.5, 0.2812, 0.4688, 0.2812, 0.125, 0.5, 0.1562, 0.5, 0.1562, 0.75, 0.125, 0.75, 0.5938, 0.25, 0.625, 0.25, 0.625, 0.2812, 0.5938, 0.2812, 0.4688, 0.9375, 0.5, 0.9375, 0.5, 0.9688, 0.4688, 0.9688, 0.8125, 0.5, 0.8438, 0.5, 0.8438, 0.75, 0.8125, 0.75, 0.5938, 0.9375, 0.625, 0.9375, 0.625, 0.9688, 0.5938, 0.9688, 0.4687, 0.3125, 0.4375, 0.3125, 0.4374, 0.3126, 0.4688, 0.3126, 0.4375, 0.3125, 0.4374, 0.2812, 0.4374, 0.2812, 0.4374, 0.3126, 0.4688, 0.2812, 0.4687, 0.3125, 0.4688, 0.3126, 0.4688, 0.2812, 0.4374, 0.2812, 0.4688, 0.2812, 0.4688, 0.2812, 0.4374, 0.2812, 0.5001, 0.4062, 0.5001, 0.4376, 0.5, 0.4375, 0.5, 0.4062, 0.4062, 0.4376, 0.375, 0.4376, 0.375, 0.4375, 0.4062, 0.4375, 0.2188, 0.5001, 0.1874, 0.5001, 0.1875, 0.5, 0.2188, 0.5, 0.375, 0.3124, 0.4063, 0.3124, 0.4062, 0.3125, 0.375, 0.3125, 0.4376, 0.4374, 0.4687, 0.4374, 0.4688, 0.4375, 0.4375, 0.4375, 0.4688, 0.3126, 0.4374, 0.3126, 0.4375, 0.3125, 0.4688, 0.3125, 0.4374, 0.3126, 0.4374, 0.2812, 0.4375, 0.2812, 0.4375, 0.3125, 0.4376, 0.4062, 0.4376, 0.4374, 0.4375, 0.4375, 0.4375, 0.4062, 0.5001, 0.4376, 0.4688, 0.4376, 0.4688, 0.4375, 0.5, 0.4375, 0.4687, 0.3125, 0.5001, 0.3124, 0.5, 0.3125, 0.4688, 0.3126, 0.4688, 0.2812, 0.4688, 0.3126, 0.4688, 0.3125, 0.4688, 0.2812, 0.4687, 0.4374, 0.4687, 0.4062, 0.4688, 0.4062, 0.4688, 0.4375, 0.4374, 0.4376, 0.4062, 0.4376, 0.4062, 0.4375, 0.4375, 0.4375, 0.4063, 0.3124, 0.4375, 0.3125, 0.4374, 0.3126, 0.4062, 0.3125, 0.4374, 0.4688, 0.4374, 0.4376, 0.4375, 0.4375, 0.4375, 0.4688, 0.4688, 0.4376, 0.4688, 0.4688, 0.4688, 0.4688, 0.4688, 0.4375, 0.4688, 0.4688, 0.4374, 0.4688, 0.4375, 0.4688, 0.4688, 0.4688, 0.3126, 0.5001, 0.2812, 0.5001, 0.2812, 0.5, 0.3125, 0.5, 0.375, 0.4062, 0.4062, 0.4061, 0.4062, 0.4062, 0.375, 0.4062, 0.4062, 0.4061, 0.4376, 0.4062, 0.4375, 0.4062, 0.4062, 0.4062, 0.4687, 0.4062, 0.5001, 0.4062, 0.5, 0.4062, 0.4688, 0.4062, 0.5001, 0.3124, 0.5001, 0.3438, 0.5, 0.3438, 0.5, 0.3125, 0.4375, 0.3125, 0.4376, 0.3438, 0.4375, 0.3438, 0.4374, 0.3126, 0.4687, 0.3438, 0.4687, 0.3125, 0.4688, 0.3126, 0.4688, 0.3438, 0.4062, 0.3439, 0.375, 0.3438, 0.375, 0.3438, 0.4062, 0.3438, 0.4376, 0.3438, 0.4062, 0.3439, 0.4062, 0.3438, 0.4375, 0.3438, 0.5001, 0.3438, 0.4687, 0.3438, 0.4688, 0.3438, 0.5, 0.3438, 0.4374, 0.2812, 0.4688, 0.2812, 0.4688, 0.2812, 0.4375, 0.2812, 0.5001, 0.3124, 0.5, 0.2812, 0.5, 0.2812, 0.5001, 0.3124, 0.5312, 0.4062, 0.5312, 0.4375, 0.5312, 0.4375, 0.5312, 0.4062, 0.5312, 0.2812, 0.5312, 0.3125, 0.5312, 0.3125, 0.5312, 0.2812, 0.5, 0.4688, 0.5001, 0.4376, 0.5001, 0.4376, 0.5, 0.4688, 0.5312, 0.4375, 0.5312, 0.4688, 0.5312, 0.4688, 0.5312, 0.4375, 0.5312, 0.4688, 0.5, 0.4688, 0.5, 0.4688, 0.5312, 0.4688, 0.5001, 0.4062, 0.5312, 0.4062, 0.5312, 0.4062, 0.5001, 0.4062, 0.5312, 0.3125, 0.5312, 0.3438, 0.5312, 0.3438, 0.5312, 0.3125, 0.5312, 0.3438, 0.5001, 0.3438, 0.5001, 0.3438, 0.5312, 0.3438, 0.5, 0.2812, 0.5312, 0.2812, 0.5312, 0.2812, 0.5, 0.2812, 0.5001, 0.4376, 0.5001, 0.4062, 0.5001, 0.4062, 0.5001, 0.4376, 0.5001, 0.3438, 0.5001, 0.3124, 0.5001, 0.3124, 0.5001, 0.3438, 0.7812, 0.5, 0.75, 0.5, 0.75, 0.5, 0.7812, 0.5, 0.5938, 0.375, 0.5938, 0.3438, 0.5938, 0.3438, 0.5938, 0.375, 0.75, 0.5, 0.7188, 0.5, 0.7188, 0.5, 0.75, 0.5, 0.5938, 0.4062, 0.5938, 0.375, 0.5938, 0.375, 0.5938, 0.4062, 0.625, 0.4062, 0.5938, 0.4062, 0.5938, 0.4062, 0.625, 0.4062, 0.5938, 0.3438, 0.625, 0.3438, 0.625, 0.3438, 0.5938, 0.3438, 0.375, 0.0, 0.625, 0.0, 0.625, 0.25, 0.375, 0.25, 0.375, 0.25, 0.625, 0.25, 0.625, 0.5, 0.375, 0.5, 0.375, 0.5, 0.625, 0.5, 0.625, 0.75, 0.375, 0.75, 0.375, 0.75, 0.625, 0.75, 0.625, 1.0, 0.375, 1.0, 0.125, 0.5, 0.375, 0.5, 0.375, 0.75, 0.125, 0.75, 0.625, 0.5, 0.875, 0.5, 0.875, 0.75, 0.625, 0.75, 0.375, 0.0, 0.625, 0.0, 0.625, 0.25, 0.375, 0.25, 0.375, 0.25, 0.625, 0.25, 0.625, 0.5, 0.375, 0.5, 0.375, 0.5, 0.625, 0.5, 0.625, 0.75, 0.375, 0.75, 0.375, 0.75, 0.625, 0.75, 0.625, 1.0, 0.375, 1.0, 0.125, 0.5, 0.375, 0.5, 0.375, 0.75, 0.125, 0.75, 0.625, 0.5, 0.875, 0.5, 0.875, 0.75, 0.625, 0.75, 0.5938, 0.0, 0.625, 0.0, 0.625, 0.25, 0.5938, 0.25, 0.5938, 0.4688, 0.625, 0.4688, 0.625, 0.5, 0.5938, 0.5, 0.5938, 0.5, 0.625, 0.5, 0.625, 0.75, 0.5938, 0.75, 0.5938, 0.9688, 0.625, 0.9688, 0.625, 1.0, 0.5938, 1.0, 0.3438, 0.5, 0.375, 0.5, 0.375, 0.75, 0.3438, 0.75, 0.8438, 0.5, 0.875, 0.5, 0.875, 0.75, 0.8438, 0.75, 0.4688, 0.9688, 0.5, 0.9688, 0.5, 1.0, 0.4688, 1.0, 0.4688, 0.5, 0.5, 0.5, 0.5, 0.75, 0.4688, 0.75, 0.4688, 0.4688, 0.5, 0.4688, 0.5, 0.5, 0.4688, 0.5, 0.4688, 0.0, 0.5, 0.0, 0.5, 0.25, 0.4688, 0.25, 0.4687, 0.3438, 0.5001, 0.3438, 0.5, 0.375, 0.4688, 0.375, 0.4688, 0.8438, 0.5, 0.8438, 0.5, 0.875, 0.4688, 0.875, 0.7188, 0.5, 0.75, 0.5, 0.75, 0.75, 0.7188, 0.75, 0.2188, 0.5001, 0.25, 0.5, 0.25, 0.75, 0.2188, 0.75, 0.5938, 0.8438, 0.625, 0.8438, 0.625, 0.875, 0.5938, 0.875, 0.5938, 0.3438, 0.625, 0.3438, 0.625, 0.375, 0.5938, 0.375, 0.5938, 0.7812, 0.625, 0.7812, 0.625, 0.8125, 0.5938, 0.8125, 0.6562, 0.5, 0.6875, 0.5, 0.6875, 0.75, 0.6562, 0.75, 0.4688, 0.7812, 0.5, 0.7812, 0.5, 0.8125, 0.4688, 0.8125, 0.4688, 0.4062, 0.5, 0.4062, 0.5, 0.4375, 0.4688, 0.4375, 0.2812, 0.5001, 0.3126, 0.5001, 0.3125, 0.75, 0.2812, 0.75, 0.5938, 0.4062, 0.625, 0.4062, 0.625, 0.4375, 0.5938, 0.4375, 0.5938, 0.2812, 0.625, 0.2812, 0.625, 0.3125, 0.5938, 0.3125, 0.1562, 0.5, 0.1874, 0.5001, 0.1875, 0.75, 0.1562, 0.75, 0.4688, 0.2812, 0.5, 0.2812, 0.5001, 0.3124, 0.4687, 0.3125, 0.4688, 0.9062, 0.5, 0.9062, 0.5, 0.9375, 0.4688, 0.9375, 0.7812, 0.5, 0.8125, 0.5, 0.8125, 0.75, 0.7812, 0.75, 0.5938, 0.9062, 0.625, 0.9062, 0.625, 0.9375, 0.5938, 0.9375, 0.4062, 0.9062, 0.4375, 0.9062, 0.4375, 0.9375, 0.4062, 0.9375, 0.4062, 0.2812, 0.4374, 0.2812, 0.4375, 0.3125, 0.4063, 0.3124, 0.4062, 0.4062, 0.4375, 0.4062, 0.4375, 0.4375, 0.4062, 0.4375, 0.4062, 0.7812, 0.4375, 0.7812, 0.4375, 0.8125, 0.4062, 0.8125, 0.4062, 0.8438, 0.4375, 0.8438, 0.4375, 0.875, 0.4062, 0.875, 0.4062, 0.3439, 0.4376, 0.3438, 0.4375, 0.375, 0.4062, 0.375, 0.4062, 0.0, 0.4375, 0.0, 0.4375, 0.25, 0.4062, 0.25, 0.4062, 0.4688, 0.4374, 0.4688, 0.4375, 0.5, 0.4062, 0.5, 0.4062, 0.5, 0.4375, 0.5, 0.4375, 0.75, 0.4062, 0.75, 0.4062, 0.9688, 0.4375, 0.9688, 0.4375, 1.0, 0.4062, 1.0, 0.5312, 0.9062, 0.5625, 0.9062, 0.5625, 0.9375, 0.5312, 0.9375, 0.5312, 0.2812, 0.5625, 0.2812, 0.5625, 0.3125, 0.5312, 0.3125, 0.5312, 0.4062, 0.5625, 0.4062, 0.5625, 0.4375, 0.5312, 0.4375, 0.5312, 0.7812, 0.5625, 0.7812, 0.5625, 0.8125, 0.5312, 0.8125, 0.5312, 0.3438, 0.5625, 0.3438, 0.5625, 0.375, 0.5312, 0.375, 0.5312, 0.8438, 0.5625, 0.8438, 0.5625, 0.875, 0.5312, 0.875, 0.5312, 0.9688, 0.5625, 0.9688, 0.5625, 1.0, 0.5312, 1.0, 0.5312, 0.5, 0.5625, 0.5, 0.5625, 0.75, 0.5312, 0.75, 0.5312, 0.4688, 0.5625, 0.4688, 0.5625, 0.5, 0.5312, 0.5, 0.5312, 0.0, 0.5625, 0.0, 0.5625, 0.25, 0.5312, 0.25, 0.5, 0.0, 0.5312, 0.0, 0.5312, 0.25, 0.5, 0.25, 0.5, 0.4688, 0.5312, 0.4688, 0.5312, 0.5, 0.5, 0.5, 0.5, 0.5, 0.5312, 0.5, 0.5312, 0.75, 0.5, 0.75, 0.5, 0.9688, 0.5312, 0.9688, 0.5312, 1.0, 0.5, 1.0, 0.5, 0.8438, 0.5312, 0.8438, 0.5312, 0.875, 0.5, 0.875, 0.5001, 0.3438, 0.5312, 0.3438, 0.5312, 0.375, 0.5, 0.375, 0.5, 0.7812, 0.5312, 0.7812, 0.5312, 0.8125, 0.5, 0.8125, 0.5001, 0.4062, 0.5312, 0.4062, 0.5312, 0.4375, 0.5001, 0.4376, 0.5, 0.2812, 0.5312, 0.2812, 0.5312, 0.3125, 0.5001, 0.3124, 0.5, 0.9062, 0.5312, 0.9062, 0.5312, 0.9375, 0.5, 0.9375, 0.5625, 0.9062, 0.5938, 0.9062, 0.5938, 0.9375, 0.5625, 0.9375, 0.5625, 0.2812, 0.5938, 0.2812, 0.5938, 0.3125, 0.5625, 0.3125, 0.5625, 0.4062, 0.5938, 0.4062, 0.5938, 0.4375, 0.5625, 0.4375, 0.5625, 0.7812, 0.5938, 0.7812, 0.5938, 0.8125, 0.5625, 0.8125, 0.5625, 0.3438, 0.5938, 0.3438, 0.5938, 0.375, 0.5625, 0.375, 0.5625, 0.8438, 0.5938, 0.8438, 0.5938, 0.875, 0.5625, 0.875, 0.5625, 0.9688, 0.5938, 0.9688, 0.5938, 1.0, 0.5625, 1.0, 0.5625, 0.5, 0.5938, 0.5, 0.5938, 0.75, 0.5625, 0.75, 0.5625, 0.4688, 0.5938, 0.4688, 0.5938, 0.5, 0.5625, 0.5, 0.5625, 0.0, 0.5938, 0.0, 0.5938, 0.25, 0.5625, 0.25, 0.4375, 0.9062, 0.4688, 0.9062, 0.4688, 0.9375, 0.4375, 0.9375, 0.4375, 0.2812, 0.4688, 0.2812, 0.4688, 0.3125, 0.4375, 0.3125, 0.4376, 0.4062, 0.4687, 0.4062, 0.4687, 0.4374, 0.4376, 0.4374, 0.4375, 0.7812, 0.4688, 0.7812, 0.4688, 0.8125, 0.4375, 0.8125, 0.4375, 0.8438, 0.4688, 0.8438, 0.4688, 0.875, 0.4375, 0.875, 0.4376, 0.3438, 0.4687, 0.3438, 0.4688, 0.375, 0.4375, 0.375, 0.4375, 0.0, 0.4688, 0.0, 0.4688, 0.25, 0.4375, 0.25, 0.4374, 0.4688, 0.4688, 0.4688, 0.4688, 0.5, 0.4375, 0.5, 0.4375, 0.5, 0.4688, 0.5, 0.4688, 0.75, 0.4375, 0.75, 0.4375, 0.9688, 0.4688, 0.9688, 0.4688, 1.0, 0.4375, 1.0, 0.375, 0.9688, 0.4062, 0.9688, 0.4062, 1.0, 0.375, 1.0, 0.375, 0.5, 0.4062, 0.5, 0.4062, 0.75, 0.375, 0.75, 0.375, 0.4688, 0.4062, 0.4688, 0.4062, 0.5, 0.375, 0.5, 0.375, 0.0, 0.4062, 0.0, 0.4062, 0.25, 0.375, 0.25, 0.375, 0.3438, 0.4062, 0.3439, 0.4062, 0.375, 0.375, 0.375, 0.375, 0.8438, 0.4062, 0.8438, 0.4062, 0.875, 0.375, 0.875, 0.375, 0.7812, 0.4062, 0.7812, 0.4062, 0.8125, 0.375, 0.8125, 0.375, 0.4062, 0.4062, 0.4062, 0.4062, 0.4375, 0.375, 0.4375, 0.375, 0.2812, 0.4062, 0.2812, 0.4063, 0.3124, 0.375, 0.3124, 0.375, 0.9062, 0.4062, 0.9062, 0.4062, 0.9375, 0.375, 0.9375, 0.375, 0.75, 0.4062, 0.75, 0.4062, 0.7812, 0.375, 0.7812, 0.375, 0.4376, 0.4062, 0.4376, 0.4062, 0.4688, 0.375, 0.4688, 0.4375, 0.4375, 0.4688, 0.4375, 0.4688, 0.4688, 0.4375, 0.4688, 0.4375, 0.75, 0.4688, 0.75, 0.4688, 0.7812, 0.4375, 0.7812, 0.5625, 0.4375, 0.5938, 0.4375, 0.5938, 0.4688, 0.5625, 0.4688, 0.5625, 0.75, 0.5938, 0.75, 0.5938, 0.7812, 0.5625, 0.7812, 0.5, 0.75, 0.5312, 0.75, 0.5312, 0.7812, 0.5, 0.7812, 0.5001, 0.4376, 0.5312, 0.4375, 0.5312, 0.4688, 0.5, 0.4688, 0.5312, 0.4375, 0.5625, 0.4375, 0.5625, 0.4688, 0.5312, 0.4688, 0.5312, 0.75, 0.5625, 0.75, 0.5625, 0.7812, 0.5312, 0.7812, 0.4062, 0.4376, 0.4374, 0.4376, 0.4374, 0.4688, 0.4062, 0.4688, 0.4062, 0.75, 0.4375, 0.75, 0.4375, 0.7812, 0.4062, 0.7812, 0.4688, 0.75, 0.5, 0.75, 0.5, 0.7812, 0.4688, 0.7812, 0.625, 0.5, 0.6562, 0.5, 0.6562, 0.75, 0.625, 0.75, 0.5938, 0.75, 0.625, 0.75, 0.625, 0.7812, 0.5938, 0.7812, 0.4688, 0.4376, 0.5001, 0.4376, 0.5, 0.4688, 0.4688, 0.4688, 0.3126, 0.5001, 0.3438, 0.5, 0.3438, 0.75, 0.3125, 0.75, 0.5938, 0.4375, 0.625, 0.4375, 0.625, 0.4688, 0.5938, 0.4688, 0.375, 0.375, 0.4062, 0.375, 0.4062, 0.4061, 0.375, 0.4062, 0.375, 0.8125, 0.4062, 0.8125, 0.4062, 0.8438, 0.375, 0.8438, 0.4375, 0.8125, 0.4688, 0.8125, 0.4688, 0.8438, 0.4375, 0.8438, 0.4375, 0.375, 0.4688, 0.375, 0.4687, 0.4062, 0.4376, 0.4062, 0.5625, 0.8125, 0.5938, 0.8125, 0.5938, 0.8438, 0.5625, 0.8438, 0.5625, 0.375, 0.5938, 0.375, 0.5938, 0.4062, 0.5625, 0.4062, 0.5, 0.375, 0.5312, 0.375, 0.5312, 0.4062, 0.5001, 0.4062, 0.5, 0.8125, 0.5312, 0.8125, 0.5312, 0.8438, 0.5, 0.8438, 0.5312, 0.8125, 0.5625, 0.8125, 0.5625, 0.8438, 0.5312, 0.8438, 0.5312, 0.375, 0.5625, 0.375, 0.5625, 0.4062, 0.5312, 0.4062, 0.4062, 0.8125, 0.4375, 0.8125, 0.4375, 0.8438, 0.4062, 0.8438, 0.4062, 0.375, 0.4375, 0.375, 0.4376, 0.4062, 0.4062, 0.4061, 0.5938, 0.375, 0.625, 0.375, 0.625, 0.4062, 0.5938, 0.4062, 0.25, 0.5, 0.2812, 0.5001, 0.2812, 0.75, 0.25, 0.75, 0.4688, 0.375, 0.5, 0.375, 0.5001, 0.4062, 0.4687, 0.4062, 0.5938, 0.8125, 0.625, 0.8125, 0.625, 0.8438, 0.5938, 0.8438, 0.6875, 0.5, 0.7188, 0.5, 0.7188, 0.75, 0.6875, 0.75, 0.4688, 0.8125, 0.5, 0.8125, 0.5, 0.8438, 0.4688, 0.8438, 0.375, 0.875, 0.4062, 0.875, 0.4062, 0.9062, 0.375, 0.9062, 0.375, 0.3125, 0.4062, 0.3125, 0.4062, 0.3438, 0.375, 0.3438, 0.4375, 0.3125, 0.4687, 0.3125, 0.4687, 0.3438, 0.4376, 0.3438, 0.4375, 0.875, 0.4688, 0.875, 0.4688, 0.9062, 0.4375, 0.9062, 0.5625, 0.3125, 0.5938, 0.3125, 0.5938, 0.3438, 0.5625, 0.3438, 0.5625, 0.875, 0.5938, 0.875, 0.5938, 0.9062, 0.5625, 0.9062, 0.5, 0.875, 0.5312, 0.875, 0.5312, 0.9062, 0.5, 0.9062, 0.5001, 0.3124, 0.5312, 0.3125, 0.5312, 0.3438, 0.5001, 0.3438, 0.5312, 0.3125, 0.5625, 0.3125, 0.5625, 0.3438, 0.5312, 0.3438, 0.5312, 0.875, 0.5625, 0.875, 0.5625, 0.9062, 0.5312, 0.9062, 0.4062, 0.3125, 0.4374, 0.3126, 0.4375, 0.3438, 0.4062, 0.3438, 0.4062, 0.875, 0.4375, 0.875, 0.4375, 0.9062, 0.4062, 0.9062, 0.5938, 0.875, 0.625, 0.875, 0.625, 0.9062, 0.5938, 0.9062, 0.75, 0.5, 0.7812, 0.5, 0.7812, 0.75, 0.75, 0.75, 0.4688, 0.875, 0.5, 0.875, 0.5, 0.9062, 0.4688, 0.9062, 0.5938, 0.3125, 0.625, 0.3125, 0.625, 0.3438, 0.5938, 0.3438, 0.1874, 0.5001, 0.2188, 0.5001, 0.2188, 0.75, 0.1875, 0.75, 0.4688, 0.3126, 0.5, 0.3125, 0.5, 0.3438, 0.4688, 0.3438, 0.375, 0.25, 0.4062, 0.25, 0.4062, 0.2812, 0.375, 0.2812, 0.375, 0.9375, 0.4062, 0.9375, 0.4062, 0.9688, 0.375, 0.9688, 0.4375, 0.9375, 0.4688, 0.9375, 0.4688, 0.9688, 0.4375, 0.9688, 0.4375, 0.25, 0.4688, 0.25, 0.4688, 0.2812, 0.4374, 0.2812, 0.5625, 0.9375, 0.5938, 0.9375, 0.5938, 0.9688, 0.5625, 0.9688, 0.5625, 0.25, 0.5938, 0.25, 0.5938, 0.2812, 0.5625, 0.2812, 0.5, 0.25, 0.5312, 0.25, 0.5312, 0.2812, 0.5, 0.2812, 0.5, 0.9375, 0.5312, 0.9375, 0.5312, 0.9688, 0.5, 0.9688, 0.5312, 0.9375, 0.5625, 0.9375, 0.5625, 0.9688, 0.5312, 0.9688, 0.5312, 0.25, 0.5625, 0.25, 0.5625, 0.2812, 0.5312, 0.2812, 0.4062, 0.9375, 0.4375, 0.9375, 0.4375, 0.9688, 0.4062, 0.9688, 0.4062, 0.25, 0.4375, 0.25, 0.4374, 0.2812, 0.4062, 0.2812, 0.4688, 0.25, 0.5, 0.25, 0.5, 0.2812, 0.4688, 0.2812, 0.125, 0.5, 0.1562, 0.5, 0.1562, 0.75, 0.125, 0.75, 0.5938, 0.25, 0.625, 0.25, 0.625, 0.2812, 0.5938, 0.2812, 0.4688, 0.9375, 0.5, 0.9375, 0.5, 0.9688, 0.4688, 0.9688, 0.8125, 0.5, 0.8438, 0.5, 0.8438, 0.75, 0.8125, 0.75, 0.5938, 0.9375, 0.625, 0.9375, 0.625, 0.9688, 0.5938, 0.9688, 0.4687, 0.3125, 0.4375, 0.3125, 0.4374, 0.3126, 0.4688, 0.3126, 0.4375, 0.3125, 0.4374, 0.2812, 0.4374, 0.2812, 0.4374, 0.3126, 0.4688, 0.2812, 0.4687, 0.3125, 0.4688, 0.3126, 0.4688, 0.2812, 0.4374, 0.2812, 0.4688, 0.2812, 0.4688, 0.2812, 0.4374, 0.2812, 0.5001, 0.4062, 0.5001, 0.4376, 0.5, 0.4375, 0.5, 0.4062, 0.4062, 0.4376, 0.375, 0.4376, 0.375, 0.4375, 0.4062, 0.4375, 0.2188, 0.5001, 0.1874, 0.5001, 0.1875, 0.5, 0.2188, 0.5, 0.375, 0.3124, 0.4063, 0.3124, 0.4062, 0.3125, 0.375, 0.3125, 0.4376, 0.4374, 0.4687, 0.4374, 0.4688, 0.4375, 0.4375, 0.4375, 0.4688, 0.3126, 0.4374, 0.3126, 0.4375, 0.3125, 0.4688, 0.3125, 0.4374, 0.3126, 0.4374, 0.2812, 0.4375, 0.2812, 0.4375, 0.3125, 0.4376, 0.4062, 0.4376, 0.4374, 0.4375, 0.4375, 0.4375, 0.4062, 0.5001, 0.4376, 0.4688, 0.4376, 0.4688, 0.4375, 0.5, 0.4375, 0.4687, 0.3125, 0.5001, 0.3124, 0.5, 0.3125, 0.4688, 0.3126, 0.4688, 0.2812, 0.4688, 0.3126, 0.4688, 0.3125, 0.4688, 0.2812, 0.4687, 0.4374, 0.4687, 0.4062, 0.4688, 0.4062, 0.4688, 0.4375, 0.4374, 0.4376, 0.4062, 0.4376, 0.4062, 0.4375, 0.4375, 0.4375, 0.4063, 0.3124, 0.4375, 0.3125, 0.4374, 0.3126, 0.4062, 0.3125, 0.4374, 0.4688, 0.4374, 0.4376, 0.4375, 0.4375, 0.4375, 0.4688, 0.4688, 0.4376, 0.4688, 0.4688, 0.4688, 0.4688, 0.4688, 0.4375, 0.4688, 0.4688, 0.4374, 0.4688, 0.4375, 0.4688, 0.4688, 0.4688, 0.3126, 0.5001, 0.2812, 0.5001, 0.2812, 0.5, 0.3125, 0.5, 0.375, 0.4062, 0.4062, 0.4061, 0.4062, 0.4062, 0.375, 0.4062, 0.4062, 0.4061, 0.4376, 0.4062, 0.4375, 0.4062, 0.4062, 0.4062, 0.4687, 0.4062, 0.5001, 0.4062, 0.5, 0.4062, 0.4688, 0.4062, 0.5001, 0.3124, 0.5001, 0.3438, 0.5, 0.3438, 0.5, 0.3125, 0.4375, 0.3125, 0.4376, 0.3438, 0.4375, 0.3438, 0.4374, 0.3126, 0.4687, 0.3438, 0.4687, 0.3125, 0.4688, 0.3126, 0.4688, 0.3438, 0.4062, 0.3439, 0.375, 0.3438, 0.375, 0.3438, 0.4062, 0.3438, 0.4376, 0.3438, 0.4062, 0.3439, 0.4062, 0.3438, 0.4375, 0.3438, 0.5001, 0.3438, 0.4687, 0.3438, 0.4688, 0.3438, 0.5, 0.3438, 0.4374, 0.2812, 0.4688, 0.2812, 0.4688, 0.2812, 0.4375, 0.2812, 0.5001, 0.3124, 0.5, 0.2812, 0.5, 0.2812, 0.5001, 0.3124, 0.5312, 0.4062, 0.5312, 0.4375, 0.5312, 0.4375, 0.5312, 0.4062, 0.5312, 0.2812, 0.5312, 0.3125, 0.5312, 0.3125, 0.5312, 0.2812, 0.5, 0.4688, 0.5001, 0.4376, 0.5001, 0.4376, 0.5, 0.4688, 0.5312, 0.4375, 0.5312, 0.4688, 0.5312, 0.4688, 0.5312, 0.4375, 0.5312, 0.4688, 0.5, 0.4688, 0.5, 0.4688, 0.5312, 0.4688, 0.5001, 0.4062, 0.5312, 0.4062, 0.5312, 0.4062, 0.5001, 0.4062, 0.5312, 0.3125, 0.5312, 0.3438, 0.5312, 0.3438, 0.5312, 0.3125, 0.5312, 0.3438, 0.5001, 0.3438, 0.5001, 0.3438, 0.5312, 0.3438, 0.5, 0.2812, 0.5312, 0.2812, 0.5312, 0.2812, 0.5, 0.2812, 0.5001, 0.4376, 0.5001, 0.4062, 0.5001, 0.4062, 0.5001, 0.4376, 0.5001, 0.3438, 0.5001, 0.3124, 0.5001, 0.3124, 0.5001, 0.3438, 0.7812, 0.5, 0.75, 0.5, 0.75, 0.5, 0.7812, 0.5, 0.5938, 0.375, 0.5938, 0.3438, 0.5938, 0.3438, 0.5938, 0.375, 0.75, 0.5, 0.7188, 0.5, 0.7188, 0.5, 0.75, 0.5, 0.5938, 0.4062, 0.5938, 0.375, 0.5938, 0.375, 0.5938, 0.4062, 0.625, 0.4062, 0.5938, 0.4062, 0.5938, 0.4062, 0.625, 0.4062, 0.5938, 0.3438, 0.625, 0.3438, 0.625, 0.3438, 0.5938, 0.3438])
me_x.update()

# ---- objects
ob_x = bpy.data.objects.new('Куб', me_x)

# ---- transforms, parenting, visibility, modifiers, constraints
ob_x.location = (-0.08959, 0.2065, -0.06058)
ob_x.rotation_euler = (0.01413, 0.00113, -0.007911)
ob_x.scale = (1.25, 0.21, 1.35)

# ---- collection membership
scene.collection.objects.link(ob_x)

# ---- scene / render settings (as saved in the file)
scene.frame_start = 1; scene.frame_end = 250; scene.frame_set(1)
scene.render.engine = 'BLENDER_EEVEE_NEXT'
bpy.context.view_layer.update()

# ---- added for rendering (the .blend has no active camera and no usable light): camera, sun
cam_auto = bpy.data.cameras.new('AutoCamera')
cam_auto.lens = 50.0
cam_auto.sensor_width = 36.0
cam_auto.clip_end = 1000.0
ob_auto_camera = bpy.data.objects.new('AutoCamera', cam_auto)
scene.collection.objects.link(ob_auto_camera)
ob_auto_camera.location = (3.50433, -4.05626, 2.84378)
ob_auto_camera.rotation_euler = (1.09748, -7.21219e-08, 0.694738)
scene.camera = ob_auto_camera
light_auto_sun = bpy.data.lights.new('AutoSun', 'SUN')
light_auto_sun.energy = 3.0
light_auto_sun.angle = 0.0523599
ob_auto_sun = bpy.data.objects.new('AutoSun', light_auto_sun)
scene.collection.objects.link(ob_auto_sun)
ob_auto_sun.rotation_euler = (0.872665, 0.174533, 0.523599)
bpy.context.view_layer.update()
